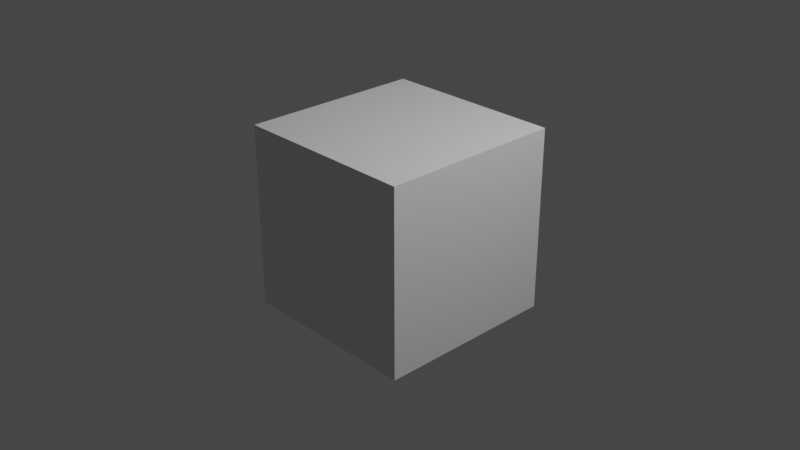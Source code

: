 # Source: Default.blend  (saved by Blender 3.4.6; exported with 4.5.12 LTS)
import bpy
from mathutils import Matrix  # noqa: F401  (used for matrix-valued properties, if any)

bpy.ops.wm.read_factory_settings(use_empty=True)
scene = bpy.context.scene
scene.name = 'Scene'

# ---- collections
col_collection = bpy.data.collections.new('Collection'); scene.collection.children.link(col_collection)

# ---- materials (node trees are filled in below, after node groups)
mat_material = bpy.data.materials.new('Material')
mat_material.alpha_threshold = 0.0
mat_material.use_transparent_shadow = False
mat_material.roughness = 0.5
mat_material.line_color = (0.0, 0.0, 0.0, 1.0)

# ---- node groups
ng_ns_default = bpy.data.node_groups.new('NS_Default', 'GeometryNodeTree')
_N = ng_ns_default.nodes; _L = ng_ns_default.links
n0 = _N.new('NodeGroupOutput'); n0.name = 'Group Output'; n0.location = (515, 0)
n1 = _N.new('NodeGroupInput'); n1.name = 'Group Input'; n1.location = (-525, 0)
n0.is_active_output = True
ng_geometry_nodes = bpy.data.node_groups.new('Geometry Nodes', 'GeometryNodeTree')
_s = ng_geometry_nodes.interface.new_socket(name='Geometry', in_out='OUTPUT', socket_type='NodeSocketGeometry')
_s = ng_geometry_nodes.interface.new_socket(name='Geometry', in_out='INPUT', socket_type='NodeSocketGeometry')
ng_geometry_nodes.is_modifier = True
_N = ng_geometry_nodes.nodes; _L = ng_geometry_nodes.links
n0 = _N.new('NodeGroupInput'); n0.name = 'Group Input'; n0.location = (-340, 0)
n1 = _N.new('NodeGroupOutput'); n1.name = 'Group Output'; n1.location = (200, 0)
n2 = _N.new('GeometryNodeGroup'); n2.name = 'Group'; n2.location = (-58, -139)
n2.node_tree = ng_ns_default
_L.new(n0.outputs[0], n1.inputs[0])
n1.is_active_output = True

# ---- material node trees
mat_material.use_nodes = True; mat_material.node_tree.nodes.clear()
_N = mat_material.node_tree.nodes; _L = mat_material.node_tree.links
n0 = _N.new('ShaderNodeOutputMaterial'); n0.name = 'Material Output'; n0.location = (300, 300)
n1 = _N.new('ShaderNodeBsdfPrincipled'); n1.name = 'Principled BSDF'; n1.location = (10, 300)
n1.distribution = 'GGX'
n1.subsurface_method = 'RANDOM_WALK_SKIN'
n1.inputs[3].default_value = 1.45
n1.inputs[27].default_value = (0.0, 0.0, 0.0, 1.0)
n1.inputs[28].default_value = 1.0
_L.new(n1.outputs[0], n0.inputs[0])
n0.is_active_output = True

# ---- world
world_world = bpy.data.worlds.new('World'); scene.world = world_world
world_world.use_nodes = True; world_world.node_tree.nodes.clear()
_N = world_world.node_tree.nodes; _L = world_world.node_tree.links
n0 = _N.new('ShaderNodeOutputWorld'); n0.name = 'World Output'; n0.location = (300, 300)
n1 = _N.new('ShaderNodeBackground'); n1.name = 'Background'; n1.location = (10, 300)
n1.inputs[0].default_value = (0.05088, 0.05088, 0.05088, 1.0)
_L.new(n1.outputs[0], n0.inputs[0])
n0.is_active_output = True
world_world.color = (0.05088, 0.05088, 0.05088)
world_world.use_sun_shadow = False
world_world.sun_shadow_jitter_overblur = 0.0

# ---- cameras
cam_camera = bpy.data.cameras.new('Camera')
cam_camera.clip_end = 100.0
cam_camera.ortho_scale = 7.314

# ---- lights
light_light = bpy.data.lights.new('Light', 'POINT')
light_light.transmission_factor = 0.0
light_light.energy = 1000.0
light_light.shadow_soft_size = 0.1
light_light.shadow_maximum_resolution = 0.006
light_light.use_absolute_resolution = True

# ---- meshes
me_cube = bpy.data.meshes.new('Cube')
me_cube.from_pydata([(1.0, 1.0, 1.0), (1.0, 1.0, -1.0), (1.0, -1.0, 1.0), (1.0, -1.0, -1.0), (-1.0, 1.0, 1.0), (-1.0, 1.0, -1.0), (-1.0, -1.0, 1.0), (-1.0, -1.0, -1.0)], [], [(0, 4, 6, 2), (3, 2, 6, 7), (7, 6, 4, 5), (5, 1, 3, 7), (1, 0, 2, 3), (5, 4, 0, 1)])
_uv = me_cube.uv_layers.new(name='UVMap')
_uv.uv.foreach_set('vector', [0.625, 0.5, 0.875, 0.5, 0.875, 0.75, 0.625, 0.75, 0.375, 0.75, 0.625, 0.75, 0.625, 1.0, 0.375, 1.0, 0.375, 0.0, 0.625, 0.0, 0.625, 0.25, 0.375, 0.25, 0.125, 0.5, 0.375, 0.5, 0.375, 0.75, 0.125, 0.75, 0.375, 0.5, 0.625, 0.5, 0.625, 0.75, 0.375, 0.75, 0.375, 0.25, 0.625, 0.25, 0.625, 0.5, 0.375, 0.5])
me_cube.materials.append(mat_material)
me_cube.use_mirror_vertex_groups = False
me_cube.update()

# ---- objects
ob_cube = bpy.data.objects.new('Cube', me_cube)
ob_light = bpy.data.objects.new('Light', light_light)
ob_camera = bpy.data.objects.new('Camera', cam_camera)

# ---- transforms, parenting, visibility, modifiers, constraints
ob_cube.location = (0.0, 0.0, 0.0)
ob_cube.lock_rotations_4d = False
ob_cube.empty_display_type = 'ARROWS'
ob_cube.lineart.crease_threshold = 0.0
_m = ob_cube.modifiers.new('GeometryNodes', 'NODES')
_m.node_group = ng_geometry_nodes
ob_light.location = (4.076, 1.005, 5.904)
ob_light.rotation_euler = (0.6503, 0.05522, 1.866)
ob_light.lock_rotations_4d = False
ob_light.empty_display_type = 'ARROWS'
ob_light.color = (0.0, 0.0, 0.0, 0.0)
ob_light.lineart.crease_threshold = 0.0
ob_camera.location = (7.359, -6.926, 4.958)
ob_camera.rotation_euler = (1.109, 0.0, 0.8149)
ob_camera.lock_rotations_4d = False
ob_camera.empty_display_type = 'ARROWS'
ob_camera.color = (0.0, 0.0, 0.0, 0.0)
ob_camera.display_type = 'WIRE'
ob_camera.lineart.crease_threshold = 0.0

# ---- collection membership
col_collection.objects.link(ob_cube)
col_collection.objects.link(ob_light)
col_collection.objects.link(ob_camera)

# ---- scene / render settings (as saved in the file)
scene.camera = ob_camera
scene.frame_start = 1; scene.frame_end = 250; scene.frame_set(1)
scene.render.engine = 'BLENDER_EEVEE_NEXT'
scene.cycles.sampling_pattern = 'TABULATED_SOBOL'
scene.cycles.use_light_tree = False
scene.view_settings.view_transform = 'Filmic'
bpy.context.view_layer.update()
